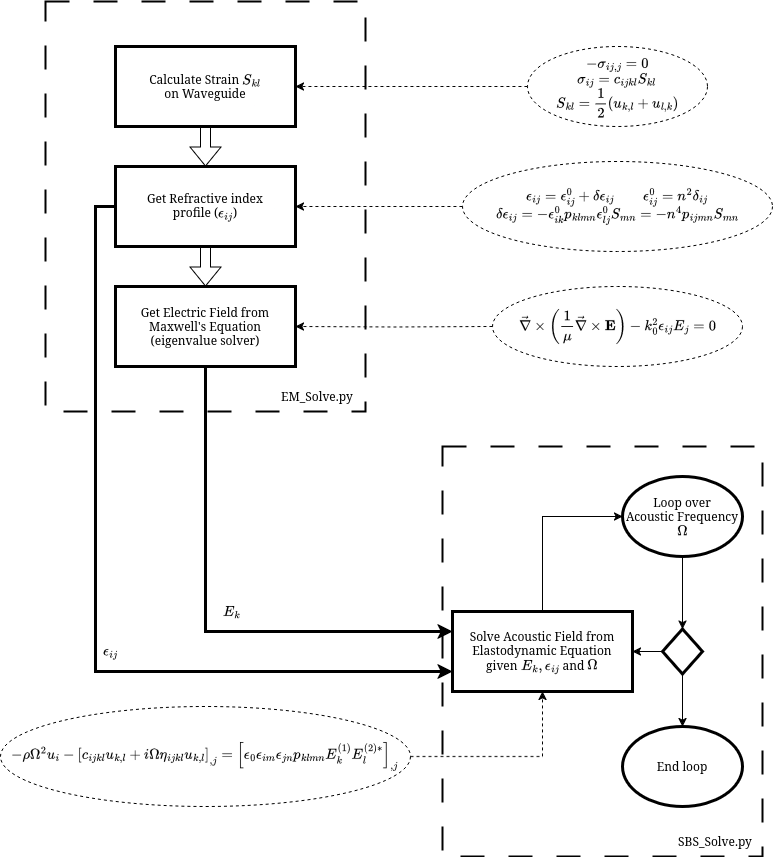

The diagram above was exported from draw.io. Its source (the exported page's mxGraphModel, read from the mxfile embedded in the PNG):
<mxGraphModel dx="1426" dy="791" grid="1" gridSize="10" guides="1" tooltips="1" connect="1" arrows="1" fold="1" page="1" pageScale="1" pageWidth="850" pageHeight="1100" math="1" shadow="0">
  <root>
    <mxCell id="0" />
    <mxCell id="1" parent="0" />
    <mxCell id="8r73qjz7pRCt6fFGnShG-4" value="" style="rounded=0;whiteSpace=wrap;html=1;fillColor=none;dashed=1;dashPattern=12 12;strokeWidth=2;" vertex="1" parent="1">
      <mxGeometry x="68" y="35" width="320" height="410" as="geometry" />
    </mxCell>
    <mxCell id="UrJTJeA_TvK0Ti9fm7qZ-2" value="&lt;div&gt;Calculate Strain \(S_{kl}\)&lt;/div&gt;&lt;div&gt;on Waveguide&lt;/div&gt;" style="rounded=0;whiteSpace=wrap;html=1;strokeWidth=3;fillColor=default;" parent="1" vertex="1">
      <mxGeometry x="138" y="80" width="180" height="80" as="geometry" />
    </mxCell>
    <mxCell id="8r73qjz7pRCt6fFGnShG-46" style="edgeStyle=orthogonalEdgeStyle;rounded=0;orthogonalLoop=1;jettySize=auto;html=1;exitX=0;exitY=0.5;exitDx=0;exitDy=0;entryX=0;entryY=0.75;entryDx=0;entryDy=0;strokeWidth=3;" edge="1" parent="1" source="8r73qjz7pRCt6fFGnShG-1" target="8r73qjz7pRCt6fFGnShG-22">
      <mxGeometry relative="1" as="geometry" />
    </mxCell>
    <mxCell id="8r73qjz7pRCt6fFGnShG-1" value="&lt;div&gt;Get Refractive index &lt;br&gt;&lt;/div&gt;&lt;div&gt;profile (\(\epsilon_{ij}\))&lt;/div&gt;" style="rounded=0;whiteSpace=wrap;html=1;strokeWidth=3;fillColor=default;" vertex="1" parent="1">
      <mxGeometry x="138" y="200" width="180" height="80" as="geometry" />
    </mxCell>
    <mxCell id="8r73qjz7pRCt6fFGnShG-45" style="edgeStyle=orthogonalEdgeStyle;rounded=0;orthogonalLoop=1;jettySize=auto;html=1;exitX=0.5;exitY=1;exitDx=0;exitDy=0;entryX=0;entryY=0.25;entryDx=0;entryDy=0;strokeWidth=3;" edge="1" parent="1" source="8r73qjz7pRCt6fFGnShG-2" target="8r73qjz7pRCt6fFGnShG-22">
      <mxGeometry relative="1" as="geometry" />
    </mxCell>
    <mxCell id="8r73qjz7pRCt6fFGnShG-2" value="&lt;div&gt;Get Electric Field from Maxwell's Equation&lt;/div&gt;&lt;div&gt;(eigenvalue solver)&lt;/div&gt;" style="rounded=0;whiteSpace=wrap;html=1;strokeWidth=3;fillColor=default;" vertex="1" parent="1">
      <mxGeometry x="138" y="320" width="180" height="80" as="geometry" />
    </mxCell>
    <mxCell id="8r73qjz7pRCt6fFGnShG-5" value="EM_Solve.py" style="text;strokeColor=none;fillColor=none;align=left;verticalAlign=middle;spacingLeft=4;spacingRight=4;overflow=hidden;points=[[0,0.5],[1,0.5]];portConstraint=eastwest;rotatable=0;whiteSpace=wrap;html=1;" vertex="1" parent="1">
      <mxGeometry x="298" y="415" width="90" height="30" as="geometry" />
    </mxCell>
    <mxCell id="8r73qjz7pRCt6fFGnShG-6" value="" style="shape=flexArrow;endArrow=classic;html=1;rounded=0;entryX=0.5;entryY=0;entryDx=0;entryDy=0;exitX=0.5;exitY=1;exitDx=0;exitDy=0;" edge="1" parent="1" source="8r73qjz7pRCt6fFGnShG-1" target="8r73qjz7pRCt6fFGnShG-2">
      <mxGeometry width="50" height="50" relative="1" as="geometry">
        <mxPoint x="358" y="440" as="sourcePoint" />
        <mxPoint x="408" y="390" as="targetPoint" />
      </mxGeometry>
    </mxCell>
    <mxCell id="8r73qjz7pRCt6fFGnShG-7" value="" style="shape=flexArrow;endArrow=classic;html=1;rounded=0;exitX=0.5;exitY=1;exitDx=0;exitDy=0;entryX=0.5;entryY=0;entryDx=0;entryDy=0;" edge="1" parent="1" source="UrJTJeA_TvK0Ti9fm7qZ-2" target="8r73qjz7pRCt6fFGnShG-1">
      <mxGeometry width="50" height="50" relative="1" as="geometry">
        <mxPoint x="358" y="440" as="sourcePoint" />
        <mxPoint x="408" y="390" as="targetPoint" />
      </mxGeometry>
    </mxCell>
    <mxCell id="8r73qjz7pRCt6fFGnShG-9" value="" style="rounded=0;whiteSpace=wrap;html=1;fillColor=none;dashed=1;dashPattern=12 12;strokeWidth=2;" vertex="1" parent="1">
      <mxGeometry x="465" y="480" width="320" height="410" as="geometry" />
    </mxCell>
    <mxCell id="8r73qjz7pRCt6fFGnShG-13" value="SBS_Solve.py" style="text;strokeColor=none;fillColor=none;align=left;verticalAlign=middle;spacingLeft=4;spacingRight=4;overflow=hidden;points=[[0,0.5],[1,0.5]];portConstraint=eastwest;rotatable=0;whiteSpace=wrap;html=1;" vertex="1" parent="1">
      <mxGeometry x="695" y="860" width="89" height="30" as="geometry" />
    </mxCell>
    <mxCell id="8r73qjz7pRCt6fFGnShG-17" value="&lt;div&gt;Loop over&lt;/div&gt;&lt;div&gt;Acoustic Frequency&lt;/div&gt;&lt;div&gt;\(\Omega\)&lt;/div&gt;" style="ellipse;whiteSpace=wrap;html=1;strokeWidth=3;fillColor=default;" vertex="1" parent="1">
      <mxGeometry x="645" y="510" width="120" height="80" as="geometry" />
    </mxCell>
    <mxCell id="8r73qjz7pRCt6fFGnShG-18" value="End loop" style="ellipse;whiteSpace=wrap;html=1;strokeWidth=3;fillColor=default;" vertex="1" parent="1">
      <mxGeometry x="645" y="760" width="120" height="80" as="geometry" />
    </mxCell>
    <mxCell id="8r73qjz7pRCt6fFGnShG-27" style="edgeStyle=orthogonalEdgeStyle;rounded=0;orthogonalLoop=1;jettySize=auto;html=1;exitX=0;exitY=0.5;exitDx=0;exitDy=0;entryX=1;entryY=0.5;entryDx=0;entryDy=0;" edge="1" parent="1" source="8r73qjz7pRCt6fFGnShG-19" target="8r73qjz7pRCt6fFGnShG-22">
      <mxGeometry relative="1" as="geometry" />
    </mxCell>
    <mxCell id="8r73qjz7pRCt6fFGnShG-19" value="" style="rhombus;whiteSpace=wrap;html=1;strokeWidth=3;fillColor=default;" vertex="1" parent="1">
      <mxGeometry x="685" y="662.5" width="40" height="45" as="geometry" />
    </mxCell>
    <mxCell id="8r73qjz7pRCt6fFGnShG-20" value="" style="endArrow=classic;html=1;rounded=0;exitX=0.5;exitY=1;exitDx=0;exitDy=0;entryX=0.5;entryY=0;entryDx=0;entryDy=0;" edge="1" parent="1" source="8r73qjz7pRCt6fFGnShG-17" target="8r73qjz7pRCt6fFGnShG-19">
      <mxGeometry width="50" height="50" relative="1" as="geometry">
        <mxPoint x="755" y="560" as="sourcePoint" />
        <mxPoint x="805" y="510" as="targetPoint" />
      </mxGeometry>
    </mxCell>
    <mxCell id="8r73qjz7pRCt6fFGnShG-21" value="" style="endArrow=classic;html=1;rounded=0;entryX=0.5;entryY=0;entryDx=0;entryDy=0;exitX=0.5;exitY=1;exitDx=0;exitDy=0;" edge="1" parent="1" source="8r73qjz7pRCt6fFGnShG-19" target="8r73qjz7pRCt6fFGnShG-18">
      <mxGeometry width="50" height="50" relative="1" as="geometry">
        <mxPoint x="555" y="600" as="sourcePoint" />
        <mxPoint x="555" y="673" as="targetPoint" />
      </mxGeometry>
    </mxCell>
    <mxCell id="8r73qjz7pRCt6fFGnShG-26" style="edgeStyle=orthogonalEdgeStyle;rounded=0;orthogonalLoop=1;jettySize=auto;html=1;exitX=0.5;exitY=0;exitDx=0;exitDy=0;entryX=0;entryY=0.5;entryDx=0;entryDy=0;" edge="1" parent="1" source="8r73qjz7pRCt6fFGnShG-22" target="8r73qjz7pRCt6fFGnShG-17">
      <mxGeometry relative="1" as="geometry" />
    </mxCell>
    <mxCell id="8r73qjz7pRCt6fFGnShG-22" value="&lt;div&gt;Solve Acoustic Field from&lt;/div&gt;&lt;div&gt;Elastodynamic Equation&lt;/div&gt;&lt;div&gt;given \(E_k, \epsilon_{ij}\) and \( \Omega\)&lt;/div&gt;" style="rounded=0;whiteSpace=wrap;html=1;strokeWidth=3;fillColor=default;" vertex="1" parent="1">
      <mxGeometry x="475" y="645" width="180" height="80" as="geometry" />
    </mxCell>
    <mxCell id="8r73qjz7pRCt6fFGnShG-34" value="&lt;div&gt;\(E_k\)&lt;/div&gt;" style="text;strokeColor=none;fillColor=none;align=left;verticalAlign=middle;spacingLeft=4;spacingRight=4;overflow=hidden;points=[[0,0.5],[1,0.5]];portConstraint=eastwest;rotatable=0;whiteSpace=wrap;html=1;" vertex="1" parent="1">
      <mxGeometry x="240" y="630" width="90" height="30" as="geometry" />
    </mxCell>
    <mxCell id="8r73qjz7pRCt6fFGnShG-35" value="&lt;div&gt;\(\epsilon_{ij}\)&lt;/div&gt;" style="text;strokeColor=none;fillColor=none;align=left;verticalAlign=middle;spacingLeft=4;spacingRight=4;overflow=hidden;points=[[0,0.5],[1,0.5]];portConstraint=eastwest;rotatable=0;whiteSpace=wrap;html=1;" vertex="1" parent="1">
      <mxGeometry x="120" y="670" width="90" height="30" as="geometry" />
    </mxCell>
    <mxCell id="8r73qjz7pRCt6fFGnShG-40" style="edgeStyle=orthogonalEdgeStyle;rounded=0;orthogonalLoop=1;jettySize=auto;html=1;exitX=0;exitY=0.5;exitDx=0;exitDy=0;dashed=1;" edge="1" parent="1" source="8r73qjz7pRCt6fFGnShG-36" target="UrJTJeA_TvK0Ti9fm7qZ-2">
      <mxGeometry relative="1" as="geometry" />
    </mxCell>
    <mxCell id="8r73qjz7pRCt6fFGnShG-36" value="&lt;div&gt;\(-\sigma_{ij,j}= 0\)&lt;/div&gt;&lt;div&gt;\( \sigma_{ij} = c_{ijkl}S_{kl}\)&lt;/div&gt;&lt;div&gt;\(S_{kl} = \dfrac{1}{2}\left( u_{k,l} + u_{l,k}\right)\)&lt;/div&gt;" style="ellipse;whiteSpace=wrap;html=1;dashed=1;fillColor=none;" vertex="1" parent="1">
      <mxGeometry x="550" y="80" width="180" height="80" as="geometry" />
    </mxCell>
    <mxCell id="8r73qjz7pRCt6fFGnShG-41" value="&lt;div&gt;\(\epsilon_{ij} = \epsilon^0_{ij} + \delta \epsilon_{ij} \) &amp;nbsp;&amp;nbsp; &amp;nbsp; &amp;nbsp;&amp;nbsp; \( \epsilon^0_{ij} = n^2 \delta_{ij} \)&lt;div&gt;\(\delta \epsilon_{ij} = -\epsilon^0_{ik} p_{klmn} \epsilon^0_{lj} S_{mn} = -n^4 p_{ijmn} S_{mn}\)&lt;/div&gt;&lt;/div&gt;" style="ellipse;whiteSpace=wrap;html=1;dashed=1;fillColor=none;" vertex="1" parent="1">
      <mxGeometry x="485" y="195" width="310" height="90" as="geometry" />
    </mxCell>
    <mxCell id="8r73qjz7pRCt6fFGnShG-42" style="edgeStyle=orthogonalEdgeStyle;rounded=0;orthogonalLoop=1;jettySize=auto;html=1;exitX=0;exitY=0.5;exitDx=0;exitDy=0;dashed=1;entryX=1;entryY=0.5;entryDx=0;entryDy=0;" edge="1" parent="1" source="8r73qjz7pRCt6fFGnShG-41" target="8r73qjz7pRCt6fFGnShG-1">
      <mxGeometry relative="1" as="geometry">
        <mxPoint x="560" y="130" as="sourcePoint" />
        <mxPoint x="370" y="130" as="targetPoint" />
      </mxGeometry>
    </mxCell>
    <mxCell id="8r73qjz7pRCt6fFGnShG-43" value="\(\vec{\nabla} \times \left(\dfrac{1}{\mu}&amp;nbsp;&amp;nbsp; \vec{\nabla} \times \textbf{E} \right) - k_0^2 \epsilon_{ij} E_j = 0\)" style="ellipse;whiteSpace=wrap;html=1;dashed=1;fillColor=none;" vertex="1" parent="1">
      <mxGeometry x="515" y="320" width="250" height="80" as="geometry" />
    </mxCell>
    <mxCell id="8r73qjz7pRCt6fFGnShG-44" style="edgeStyle=orthogonalEdgeStyle;rounded=0;orthogonalLoop=1;jettySize=auto;html=1;exitX=0;exitY=0.5;exitDx=0;exitDy=0;dashed=1;entryX=1;entryY=0.5;entryDx=0;entryDy=0;" edge="1" parent="1" target="8r73qjz7pRCt6fFGnShG-2">
      <mxGeometry relative="1" as="geometry">
        <mxPoint x="515" y="360" as="sourcePoint" />
        <mxPoint x="390" y="360" as="targetPoint" />
      </mxGeometry>
    </mxCell>
    <mxCell id="8r73qjz7pRCt6fFGnShG-48" style="edgeStyle=orthogonalEdgeStyle;rounded=0;orthogonalLoop=1;jettySize=auto;html=1;exitX=1;exitY=0.5;exitDx=0;exitDy=0;entryX=0.5;entryY=1;entryDx=0;entryDy=0;dashed=1;" edge="1" parent="1" source="8r73qjz7pRCt6fFGnShG-47" target="8r73qjz7pRCt6fFGnShG-22">
      <mxGeometry relative="1" as="geometry" />
    </mxCell>
    <mxCell id="8r73qjz7pRCt6fFGnShG-47" value="\(-\rho \Omega^2 u_{i}-&amp;nbsp; \left[c_{ijkl}u_{k,l}+ i\Omega \eta_{ijkl} u_{k,l}\right]_{,j}=\left[\epsilon_{0}\epsilon_{im}\epsilon_{jn}p_{klmn}E^{(1)}_{k}E^{(2)\ast}_{l}\right]_{,j}\)" style="ellipse;whiteSpace=wrap;html=1;dashed=1;fillColor=none;" vertex="1" parent="1">
      <mxGeometry x="23" y="740" width="410" height="100" as="geometry" />
    </mxCell>
  </root>
</mxGraphModel>